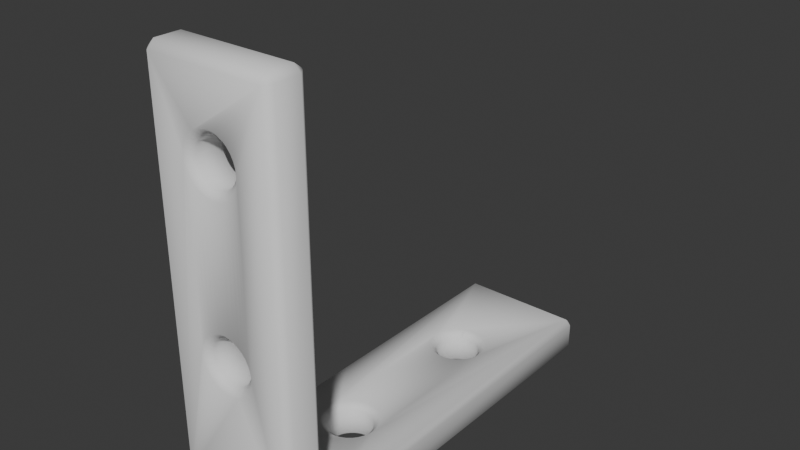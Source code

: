 # Source: Lbracket2hole.blend  (saved by Blender 4.1.24; exported with 4.5.12 LTS)
import bpy
from mathutils import Matrix  # noqa: F401  (used for matrix-valued properties, if any)

bpy.ops.wm.read_factory_settings(use_empty=True)
scene = bpy.context.scene
scene.name = 'Scene'

# ---- collections
col_collection = bpy.data.collections.new('Collection'); scene.collection.children.link(col_collection)

# ---- world
world_world = bpy.data.worlds.new('World'); scene.world = world_world
world_world.use_nodes = True; world_world.node_tree.nodes.clear()
_N = world_world.node_tree.nodes; _L = world_world.node_tree.links
n0 = _N.new('ShaderNodeOutputWorld'); n0.name = 'World Output'; n0.location = (300, 300)
n1 = _N.new('ShaderNodeBackground'); n1.name = 'Background'; n1.location = (10, 300)
n1.inputs[0].default_value = (0.05088, 0.05088, 0.05088, 1.0)
_L.new(n1.outputs[0], n0.inputs[0])
n0.is_active_output = True
world_world.color = (0.05088, 0.05088, 0.05088)
world_world.use_sun_shadow = False
world_world.sun_shadow_jitter_overblur = 0.0

# ---- meshes
me_lbracket_001 = bpy.data.meshes.new('Lbracket.001')
me_lbracket_001.from_pydata([(14.0, 3.5, 0.7727), (14.0, 47.73, 0.7727), (14.0, 47.73, 3.727), (14.0, 2.727, 3.727), (5.22, 37.57, 0.0), (4.853, 37.37, 0.0), (-0.467, 47.49, 0.0), (13.44, 47.49, 0.0), (7.931, 37.46, 0.0), (7.728, 37.57, 0.0), (5.835, 37.76, 0.0), (6.474, 37.82, 0.0), (7.113, 37.76, 0.0), (7.087, 3.5, 16.76), (7.778, 3.5, 16.97), (13.47, 3.5, 5.571), (-0.4699, 3.5, 5.571), (5.172, 3.5, 16.97), (5.86, 3.5, 16.76), (6.474, 3.5, 16.7), (-0.2273, -0.2273, 49.5), (13.23, -0.2273, 49.5), (13.23, 2.727, 49.5), (-0.2273, 2.727, 49.5), (-1.0, 2.727, 3.727), (-1.0, -0.2273, 4.5), (-1.0, -0.2273, 48.73), (-1.0, 2.727, 48.73), (8.799, 13.17, 4.5), (8.272, 12.74, 4.5), (13.47, 4.347, 4.5), (13.49, 47.53, 4.5), (8.16, 37.34, 4.5), (8.295, 37.27, 4.5), (8.791, 36.86, 4.5), (9.199, 13.66, 4.5), (9.501, 14.23, 4.5), (9.199, 36.36, 4.5), (9.501, 35.8, 4.5), (9.688, 14.84, 4.5), (9.751, 15.48, 4.5), (9.688, 35.18, 4.5), (9.751, 34.54, 4.5), (9.688, 16.12, 4.5), (9.688, 33.9, 4.5), (9.501, 16.73, 4.5), (9.501, 33.29, 4.5), (9.199, 17.3, 4.5), (9.199, 32.72, 4.5), (8.791, 17.8, 4.5), (8.791, 32.23, 4.5), (8.295, 18.2, 4.5), (8.295, 31.82, 4.5), (7.728, 18.51, 4.5), (7.728, 31.52, 4.5), (7.113, 18.69, 4.5), (7.113, 31.33, 4.5), (6.474, 18.76, 4.5), (6.474, 31.27, 4.5), (5.835, 18.69, 4.5), (5.835, 31.33, 4.5), (5.22, 18.51, 4.5), (5.22, 31.52, 4.5), (4.654, 18.2, 4.5), (4.654, 31.82, 4.5), (4.157, 17.8, 4.5), (4.157, 32.23, 4.5), (3.75, 17.3, 4.5), (3.75, 32.72, 4.5), (3.447, 16.73, 4.5), (3.447, 33.29, 4.5), (3.261, 16.12, 4.5), (3.261, 33.9, 4.5), (3.198, 15.48, 4.5), (3.198, 34.54, 4.5), (4.654, 37.27, 4.5), (5.082, 37.5, 4.5), (-0.4669, 47.54, 4.5), (-0.4746, 4.355, 4.5), (4.678, 12.74, 4.5), (4.148, 13.17, 4.5), (3.75, 13.66, 4.5), (4.157, 36.86, 4.5), (3.75, 36.36, 4.5), (3.447, 14.23, 4.5), (3.261, 14.84, 4.5), (3.447, 35.8, 4.5), (3.261, 35.18, 4.5), (7.728, 37.57, 4.5), (5.22, 37.57, 4.5), (7.113, 37.76, 4.5), (6.474, 37.82, 4.5), (5.835, 37.76, 4.5), (14.0, -0.2273, 0.7727), (14.0, -0.2273, 4.5), (-1.0, 47.73, 0.7727), (-1.0, 3.5, 0.7727), (-1.0, 47.73, 3.727), (-1.0, -0.2273, 0.7727), (4.148, 13.17, 0.0), (4.678, 12.74, 0.0), (-0.2273, 3.5, 0.0), (4.654, 37.27, 0.0), (4.157, 36.86, 0.0), (3.75, 13.66, 0.0), (3.447, 14.23, 0.0), (3.75, 36.36, 0.0), (3.447, 35.8, 0.0), (3.261, 14.84, 0.0), (3.198, 15.48, 0.0), (3.261, 35.18, 0.0), (3.198, 34.54, 0.0), (3.261, 16.12, 0.0), (3.261, 33.9, 0.0), (3.447, 16.73, 0.0), (3.447, 33.29, 0.0), (3.75, 17.3, 0.0), (3.75, 32.72, 0.0), (4.157, 17.8, 0.0), (4.157, 32.23, 0.0), (4.654, 18.2, 0.0), (4.654, 31.82, 0.0), (5.22, 18.51, 0.0), (5.22, 31.52, 0.0), (5.835, 18.69, 0.0), (5.835, 31.33, 0.0), (6.474, 18.76, 0.0), (6.474, 31.27, 0.0), (7.113, 18.69, 0.0), (7.113, 31.33, 0.0), (7.728, 18.51, 0.0), (7.728, 31.52, 0.0), (8.295, 18.2, 0.0), (8.295, 31.82, 0.0), (8.791, 17.8, 0.0), (8.791, 32.23, 0.0), (9.199, 17.3, 0.0), (9.199, 32.72, 0.0), (9.501, 16.73, 0.0), (9.501, 33.29, 0.0), (9.688, 16.12, 0.0), (9.688, 33.9, 0.0), (9.751, 15.48, 0.0), (9.751, 34.54, 0.0), (8.295, 37.27, 0.0), (13.23, 3.5, 0.0), (8.272, 12.74, 0.0), (8.799, 13.17, 0.0), (9.199, 13.66, 0.0), (8.791, 36.86, 0.0), (9.199, 36.36, 0.0), (9.501, 14.23, 0.0), (9.688, 14.84, 0.0), (9.501, 35.8, 0.0), (9.688, 35.18, 0.0), (13.23, 48.5, 0.7727), (-0.2273, 48.5, 0.7727), (-0.2273, 48.5, 3.727), (13.23, 48.5, 3.727), (4.181, -1.0, 42.36), (4.59, -1.0, 42.7), (-0.2879, -1.0, 48.63), (-0.2273, -1.0, 4.5), (5.172, -1.0, 16.97), (4.673, -1.0, 17.24), (4.157, -1.0, 17.66), (3.75, -1.0, 41.84), (3.447, -1.0, 41.27), (3.75, -1.0, 18.16), (3.447, -1.0, 18.73), (3.261, -1.0, 40.66), (3.198, -1.0, 40.02), (3.261, -1.0, 19.34), (3.198, -1.0, 19.98), (3.261, -1.0, 39.38), (3.261, -1.0, 20.62), (3.447, -1.0, 38.77), (3.447, -1.0, 21.23), (3.75, -1.0, 38.2), (3.75, -1.0, 21.8), (4.157, -1.0, 37.7), (4.157, -1.0, 22.3), (4.654, -1.0, 37.29), (4.654, -1.0, 22.7), (5.22, -1.0, 36.99), (5.22, -1.0, 23.01), (5.835, -1.0, 36.81), (5.835, -1.0, 23.19), (6.474, -1.0, 36.74), (6.474, -1.0, 23.26), (7.113, -1.0, 36.81), (7.113, -1.0, 23.19), (7.728, -1.0, 36.99), (7.728, -1.0, 23.01), (8.295, -1.0, 37.29), (8.295, -1.0, 22.7), (8.791, -1.0, 37.7), (8.791, -1.0, 22.3), (9.199, -1.0, 38.2), (9.199, -1.0, 21.8), (9.501, -1.0, 38.77), (9.501, -1.0, 21.23), (9.688, -1.0, 39.38), (9.688, -1.0, 20.62), (9.751, -1.0, 40.02), (9.751, -1.0, 19.98), (8.274, -1.0, 17.24), (7.778, -1.0, 16.97), (13.23, -1.0, 4.5), (13.28, -1.0, 48.63), (8.361, -1.0, 42.7), (8.767, -1.0, 42.37), (9.199, -1.0, 41.84), (8.791, -1.0, 17.66), (9.199, -1.0, 18.16), (9.501, -1.0, 41.27), (9.688, -1.0, 40.66), (9.501, -1.0, 18.73), (9.688, -1.0, 19.34), (-0.2273, -1.0, 0.7727), (13.23, -1.0, 0.7727), (5.256, 3.5, 43.06), (4.59, 3.5, 42.7), (-0.4556, 3.5, 48.84), (13.45, 3.5, 48.84), (8.361, 3.5, 42.7), (7.691, 3.5, 43.06), (5.835, 3.5, 43.23), (6.474, 3.5, 43.3), (7.113, 3.5, 43.23), (7.74, 12.46, 0.0), (5.207, 12.46, 0.0), (7.113, 12.27, 0.0), (6.474, 12.2, 0.0), (5.835, 12.27, 0.0), (8.767, 3.5, 42.37), (8.274, 3.5, 17.24), (8.791, 3.5, 17.66), (9.199, 3.5, 41.84), (9.501, 3.5, 41.27), (9.199, 3.5, 18.16), (9.501, 3.5, 18.73), (9.688, 3.5, 40.66), (9.751, 3.5, 40.02), (9.688, 3.5, 19.34), (9.751, 3.5, 19.98), (9.688, 3.5, 39.38), (9.688, 3.5, 20.62), (9.501, 3.5, 38.77), (9.501, 3.5, 21.23), (9.199, 3.5, 38.2), (9.199, 3.5, 21.8), (8.791, 3.5, 37.7), (8.791, 3.5, 22.3), (8.295, 3.5, 37.29), (8.295, 3.5, 22.7), (7.728, 3.5, 36.99), (7.728, 3.5, 23.01), (7.113, 3.5, 36.81), (7.113, 3.5, 23.19), (6.474, 3.5, 36.74), (6.474, 3.5, 23.26), (5.835, 3.5, 36.81), (5.835, 3.5, 23.19), (5.22, 3.5, 36.99), (5.22, 3.5, 23.01), (4.654, 3.5, 37.29), (4.654, 3.5, 22.7), (4.157, 3.5, 37.7), (4.157, 3.5, 22.3), (3.75, 3.5, 38.2), (3.75, 3.5, 21.8), (3.447, 3.5, 38.77), (3.447, 3.5, 21.23), (3.261, 3.5, 39.38), (3.261, 3.5, 20.62), (3.198, 3.5, 40.02), (3.198, 3.5, 19.98), (4.673, 3.5, 17.24), (4.181, 3.5, 42.36), (3.75, 3.5, 41.84), (4.157, 3.5, 17.66), (3.75, 3.5, 18.16), (3.447, 3.5, 41.27), (3.261, 3.5, 40.66), (3.447, 3.5, 18.73), (3.261, 3.5, 19.34), (7.691, -1.0, 43.06), (5.256, -1.0, 43.06), (7.113, -1.0, 43.23), (6.474, -1.0, 43.3), (5.835, -1.0, 43.23), (5.207, 12.46, 4.5), (7.74, 12.46, 4.5), (5.835, 12.27, 4.5), (6.474, 12.2, 4.5), (7.113, 12.27, 4.5), (14.0, 2.727, 48.73), (14.0, -0.2273, 48.73), (5.86, -1.0, 16.76), (7.087, -1.0, 16.76), (6.474, -1.0, 16.7), (5.987, -0.2273, 37.57), (5.987, 2.727, 37.57), (5.518, 2.727, 37.71), (5.518, -0.2273, 37.71), (6.474, 12.98, 3.727), (6.962, 13.03, 3.727), (6.962, 13.03, 0.7727), (6.474, 12.98, 0.7727), (8.242, 17.25, 0.7727), (8.242, 17.25, 3.727), (7.863, 17.56, 3.727), (7.863, 17.56, 0.7727), (8.553, 14.09, 3.727), (8.784, 14.52, 3.727), (8.784, 14.52, 0.7727), (8.553, 14.09, 0.7727), (7.431, 17.79, 3.727), (7.431, 17.79, 0.7727), (8.242, -0.2273, 18.21), (8.242, 2.727, 18.21), (7.863, 2.727, 17.9), (7.863, -0.2273, 17.9), (8.553, 16.87, 3.727), (8.553, 16.87, 0.7727), (8.242, 36.31, 0.7727), (8.242, 36.31, 3.727), (7.863, 36.62, 3.727), (7.863, 36.62, 0.7727), (5.987, 32.09, 3.727), (6.474, 32.04, 3.727), (6.474, 32.04, 0.7727), (5.987, 32.09, 0.7727), (8.974, 15.48, 3.727), (8.926, 15.97, 3.727), (8.926, 15.97, 0.7727), (8.974, 15.48, 0.7727), (5.518, 2.727, 42.33), (5.987, 2.727, 42.47), (5.987, -0.2273, 42.47), (5.518, -0.2273, 42.33), (8.784, 16.44, 3.727), (8.784, 16.44, 0.7727), (7.863, 13.4, 3.727), (8.242, 13.71, 3.727), (8.242, 13.71, 0.7727), (7.863, 13.4, 0.7727), (5.987, 2.727, 17.53), (5.987, -0.2273, 17.53), (6.474, -0.2273, 17.48), (6.474, 2.727, 17.48), (5.987, 2.727, 22.43), (6.474, 2.727, 22.48), (6.474, -0.2273, 22.48), (5.987, -0.2273, 22.43), (6.962, 17.93, 0.7727), (6.962, 17.93, 3.727), (6.474, 17.98, 3.727), (6.474, 17.98, 0.7727), (7.559, 36.79, 0.7727), (7.802, 36.66, 3.727), (7.431, 36.85, 3.727), (7.431, 36.85, 0.7727), (6.474, 2.727, 42.52), (6.474, -0.2273, 42.52), (5.987, 13.03, 3.727), (5.987, 13.03, 0.7727), (4.706, 13.71, 3.727), (5.085, 13.4, 3.727), (5.085, 13.4, 0.7727), (4.706, 13.71, 0.7727), (7.863, -0.2273, 37.94), (7.863, 2.727, 37.94), (7.431, 2.727, 37.71), (7.431, -0.2273, 37.71), (4.165, 14.52, 0.7727), (4.165, 14.52, 3.727), (4.396, 14.09, 3.727), (4.396, 14.09, 0.7727), (6.962, 32.09, 3.727), (6.962, 32.09, 0.7727), (4.165, 16.44, 0.7727), (4.165, 16.44, 3.727), (4.022, 15.97, 3.727), (4.022, 15.97, 0.7727), (3.974, 15.48, 3.727), (3.974, 15.48, 0.7727), (4.022, 14.99, 0.7727), (4.022, 14.99, 3.727), (5.518, 13.17, 3.727), (5.518, 13.17, 0.7727), (4.396, 16.87, 3.727), (4.396, 16.87, 0.7727), (4.706, 17.25, 0.7727), (4.706, 17.25, 3.727), (7.431, -0.2273, 17.67), (7.431, 2.727, 17.67), (6.962, 2.727, 17.53), (6.962, -0.2273, 17.53), (5.085, 17.56, 3.727), (5.085, 17.56, 0.7727), (5.518, 17.79, 0.7727), (5.518, 17.79, 3.727), (6.962, 37.0, 3.727), (6.962, 37.0, 0.7727), (6.962, 2.727, 37.57), (6.962, -0.2273, 37.57), (8.553, -0.2273, 18.59), (8.553, 2.727, 18.59), (8.784, -0.2273, 19.02), (8.784, 2.727, 19.02), (8.926, -0.2273, 39.53), (8.926, 2.727, 39.53), (8.784, 2.727, 39.06), (8.784, -0.2273, 39.06), (3.974, 34.54, 0.7727), (3.974, 34.54, 3.727), (4.022, 34.06, 3.727), (4.022, 34.06, 0.7727), (8.553, 33.15, 3.727), (8.784, 33.59, 3.727), (8.784, 33.59, 0.7727), (8.553, 33.15, 0.7727), (8.926, 34.06, 3.727), (8.926, 34.06, 0.7727), (8.926, -0.2273, 40.51), (8.926, 2.727, 40.51), (8.974, 2.727, 40.02), (8.974, -0.2273, 40.02), (8.242, 32.78, 3.727), (8.242, 32.78, 0.7727), (8.974, 34.54, 3.727), (8.974, 34.54, 0.7727), (4.706, 36.31, 3.727), (4.706, 36.31, 0.7727), (5.085, 36.62, 0.7727), (5.085, 36.62, 3.727), (7.863, 32.47, 0.7727), (7.863, 32.47, 3.727), (5.987, 37.0, 3.727), (5.987, 37.0, 0.7727), (6.474, 37.04, 0.7727), (6.474, 37.04, 3.727), (8.242, -0.2273, 38.25), (8.242, 2.727, 38.25), (8.553, -0.2273, 38.63), (8.553, 2.727, 38.63), (4.706, 2.727, 41.79), (5.085, 2.727, 42.1), (5.085, -0.2273, 42.1), (4.706, -0.2273, 41.79), (8.926, 35.03, 3.727), (8.784, 35.5, 3.727), (8.784, 35.5, 0.7727), (8.926, 35.03, 0.7727), (4.396, 33.15, 0.7727), (4.396, 33.15, 3.727), (4.706, 32.78, 3.727), (4.706, 32.78, 0.7727), (4.165, 35.5, 0.7727), (4.165, 35.5, 3.727), (4.022, 35.03, 3.727), (4.022, 35.03, 0.7727), (4.165, 33.59, 3.727), (4.165, 33.59, 0.7727), (4.396, 35.93, 3.727), (4.396, 35.93, 0.7727), (4.165, 2.727, 40.98), (4.396, 2.727, 41.41), (4.396, -0.2273, 41.41), (4.165, -0.2273, 40.98), (5.518, 36.85, 3.727), (5.456, 36.82, 3.727), (5.213, 36.69, 0.7727), (5.518, 36.85, 0.7727), (6.962, 2.727, 42.47), (7.431, 2.727, 42.33), (7.431, -0.2273, 42.33), (6.962, -0.2273, 42.47), (6.474, -0.2273, 37.52), (6.474, 2.727, 37.52), (5.987, 17.93, 0.7727), (5.987, 17.93, 3.727), (8.926, 14.99, 3.727), (8.926, 14.99, 0.7727), (4.706, -0.2273, 21.75), (4.706, 2.727, 21.75), (5.085, 2.727, 22.06), (5.085, -0.2273, 22.06), (5.085, 32.47, 3.727), (5.518, 32.23, 3.727), (5.518, 32.23, 0.7727), (5.085, 32.47, 0.7727), (8.974, -0.2273, 19.98), (8.974, 2.727, 19.98), (8.926, 2.727, 19.49), (8.926, -0.2273, 19.49), (8.784, -0.2273, 20.94), (8.784, 2.727, 20.94), (8.926, 2.727, 20.47), (8.926, -0.2273, 20.47), (8.553, -0.2273, 21.37), (8.553, 2.727, 21.37), (8.242, -0.2273, 21.75), (8.242, 2.727, 21.75), (4.165, 2.727, 39.06), (4.022, 2.727, 39.53), (4.022, -0.2273, 39.53), (4.165, -0.2273, 39.06), (4.396, 2.727, 38.63), (4.396, -0.2273, 38.63), (7.863, -0.2273, 42.1), (7.863, 2.727, 42.1), (7.431, 13.17, 3.727), (7.431, 13.17, 0.7727), (5.518, 2.727, 22.29), (5.518, -0.2273, 22.29), (8.553, 35.93, 3.727), (8.553, 35.93, 0.7727), (4.165, 2.727, 20.94), (4.396, 2.727, 21.37), (4.396, -0.2273, 21.37), (4.165, -0.2273, 20.94), (3.974, 2.727, 19.98), (4.022, 2.727, 20.47), (4.022, -0.2273, 20.47), (3.974, -0.2273, 19.98), (4.022, 2.727, 19.49), (4.022, -0.2273, 19.49), (4.165, 2.727, 19.02), (4.165, -0.2273, 19.02), (7.863, 2.727, 22.06), (7.863, -0.2273, 22.06), (7.431, 2.727, 22.29), (7.431, -0.2273, 22.29), (5.085, -0.2273, 37.94), (5.085, 2.727, 37.94), (4.706, 2.727, 38.25), (4.706, -0.2273, 38.25), (7.431, 32.23, 3.727), (7.431, 32.23, 0.7727), (5.085, 2.727, 17.9), (5.085, -0.2273, 17.9), (5.518, -0.2273, 17.67), (5.518, 2.727, 17.67), (4.022, 2.727, 40.51), (4.022, -0.2273, 40.51), (3.974, 2.727, 40.02), (3.974, -0.2273, 40.02), (4.396, 2.727, 18.59), (4.396, -0.2273, 18.59), (6.962, -0.2273, 22.43), (6.962, 2.727, 22.43), (8.784, -0.2273, 40.98), (8.784, 2.727, 40.98), (8.553, -0.2273, 41.41), (8.553, 2.727, 41.41), (8.242, -0.2273, 41.79), (8.242, 2.727, 41.79), (4.706, 2.727, 18.21), (4.706, -0.2273, 18.21), (-0.2273, -0.2273, 0.0), (13.23, -0.2273, 0.0)], [], [(0, 1, 2), (0, 2, 3), (4, 5, 6), (6, 7, 8), (6, 8, 9), (10, 4, 6), (11, 10, 6), (6, 9, 12), (6, 12, 11), (13, 14, 15), (15, 16, 17), (15, 17, 18), (19, 13, 15), (15, 18, 19), (20, 21, 22), (20, 22, 23), (24, 25, 26), (24, 26, 27), (28, 29, 30), (31, 32, 33), (31, 33, 34), (35, 28, 30), (36, 35, 30), (31, 34, 37), (31, 37, 38), (39, 36, 30), (40, 39, 30), (31, 38, 41), (31, 41, 42), (40, 30, 31), (43, 40, 31), (31, 42, 44), (43, 31, 44), (45, 43, 44), (45, 44, 46), (47, 45, 46), (47, 46, 48), (49, 47, 48), (49, 48, 50), (51, 49, 50), (51, 50, 52), (53, 51, 52), (53, 52, 54), (55, 53, 54), (55, 54, 56), (57, 55, 56), (57, 56, 58), (59, 57, 58), (59, 58, 60), (61, 59, 60), (61, 60, 62), (63, 61, 62), (63, 62, 64), (65, 63, 64), (65, 64, 66), (67, 65, 66), (67, 66, 68), (69, 67, 68), (69, 68, 70), (71, 69, 70), (71, 70, 72), (73, 71, 72), (73, 72, 74), (75, 76, 77), (78, 79, 80), (78, 80, 81), (82, 75, 77), (83, 82, 77), (78, 81, 84), (78, 84, 85), (86, 83, 77), (87, 86, 77), (77, 78, 85), (77, 85, 73), (74, 87, 77), (74, 77, 73), (88, 32, 31), (31, 77, 76), (31, 76, 89), (90, 88, 31), (91, 90, 31), (31, 89, 92), (31, 92, 91), (93, 0, 3), (93, 3, 94), (95, 96, 24), (95, 24, 97), (96, 98, 25), (96, 25, 24), (99, 100, 101), (6, 5, 102), (6, 102, 103), (104, 99, 101), (105, 104, 101), (6, 103, 106), (6, 106, 107), (108, 105, 101), (109, 108, 101), (6, 107, 110), (6, 110, 111), (109, 101, 6), (112, 109, 6), (6, 111, 113), (112, 6, 113), (114, 112, 113), (114, 113, 115), (116, 114, 115), (116, 115, 117), (118, 116, 117), (118, 117, 119), (120, 118, 119), (120, 119, 121), (122, 120, 121), (122, 121, 123), (124, 122, 123), (124, 123, 125), (126, 124, 125), (126, 125, 127), (128, 126, 127), (128, 127, 129), (130, 128, 129), (130, 129, 131), (132, 130, 131), (132, 131, 133), (134, 132, 133), (134, 133, 135), (136, 134, 135), (136, 135, 137), (138, 136, 137), (138, 137, 139), (140, 138, 139), (140, 139, 141), (142, 140, 141), (142, 141, 143), (144, 8, 7), (145, 146, 147), (145, 147, 148), (149, 144, 7), (150, 149, 7), (145, 148, 151), (145, 151, 152), (153, 150, 7), (154, 153, 7), (7, 145, 152), (7, 152, 142), (143, 154, 7), (143, 7, 142), (155, 156, 157), (155, 157, 158), (159, 160, 161), (162, 163, 164), (162, 164, 165), (166, 159, 161), (167, 166, 161), (162, 165, 168), (162, 168, 169), (170, 167, 161), (171, 170, 161), (162, 169, 172), (162, 172, 173), (171, 161, 162), (174, 171, 162), (162, 173, 175), (174, 162, 175), (176, 174, 175), (176, 175, 177), (178, 176, 177), (178, 177, 179), (180, 178, 179), (180, 179, 181), (182, 180, 181), (182, 181, 183), (184, 182, 183), (184, 183, 185), (186, 184, 185), (186, 185, 187), (188, 186, 187), (188, 187, 189), (190, 188, 189), (190, 189, 191), (192, 190, 191), (192, 191, 193), (194, 192, 193), (194, 193, 195), (196, 194, 195), (196, 195, 197), (198, 196, 197), (198, 197, 199), (200, 198, 199), (200, 199, 201), (202, 200, 201), (202, 201, 203), (204, 202, 203), (204, 203, 205), (206, 207, 208), (209, 210, 211), (209, 211, 212), (213, 206, 208), (214, 213, 208), (209, 212, 215), (209, 215, 216), (217, 214, 208), (218, 217, 208), (209, 216, 204), (205, 218, 208), (209, 204, 205), (205, 208, 209), (219, 220, 208), (219, 208, 162), (221, 222, 223), (223, 224, 225), (223, 225, 226), (227, 221, 223), (228, 227, 223), (223, 226, 229), (223, 229, 228), (230, 146, 145), (145, 101, 100), (145, 100, 231), (232, 230, 145), (233, 232, 145), (145, 231, 234), (145, 234, 233), (235, 225, 224), (15, 14, 236), (15, 236, 237), (238, 235, 224), (239, 238, 224), (15, 237, 240), (15, 240, 241), (242, 239, 224), (243, 242, 224), (15, 241, 244), (15, 244, 245), (243, 224, 15), (246, 243, 15), (15, 245, 247), (246, 15, 247), (248, 246, 247), (248, 247, 249), (250, 248, 249), (250, 249, 251), (252, 250, 251), (252, 251, 253), (254, 252, 253), (254, 253, 255), (256, 254, 255), (256, 255, 257), (258, 256, 257), (258, 257, 259), (260, 258, 259), (260, 259, 261), (262, 260, 261), (262, 261, 263), (264, 262, 263), (264, 263, 265), (266, 264, 265), (266, 265, 267), (268, 266, 267), (268, 267, 269), (270, 268, 269), (270, 269, 271), (272, 270, 271), (272, 271, 273), (274, 272, 273), (274, 273, 275), (276, 274, 275), (276, 275, 277), (278, 17, 16), (223, 222, 279), (223, 279, 280), (281, 278, 16), (282, 281, 16), (223, 280, 283), (223, 283, 284), (285, 282, 16), (286, 285, 16), (16, 223, 284), (16, 284, 276), (277, 286, 16), (277, 16, 276), (287, 210, 209), (209, 161, 160), (209, 160, 288), (289, 287, 209), (290, 289, 209), (209, 288, 291), (209, 291, 290), (292, 79, 78), (78, 30, 29), (78, 29, 293), (294, 292, 78), (295, 294, 78), (78, 293, 296), (78, 296, 295), (94, 3, 297), (94, 297, 298), (299, 163, 162), (162, 208, 207), (162, 207, 300), (301, 299, 162), (162, 300, 301), (302, 303, 304), (302, 304, 305), (306, 307, 308), (306, 308, 309), (310, 311, 312), (310, 312, 313), (314, 315, 316), (314, 316, 317), (313, 312, 318), (313, 318, 319), (320, 321, 322), (320, 322, 323), (324, 311, 310), (324, 310, 325), (326, 327, 328), (326, 328, 329), (330, 331, 332), (330, 332, 333), (334, 335, 336), (334, 336, 337), (338, 339, 340), (338, 340, 341), (342, 324, 325), (342, 325, 343), (344, 345, 346), (344, 346, 347), (348, 349, 350), (348, 350, 351), (352, 353, 354), (352, 354, 355), (356, 357, 358), (356, 358, 359), (360, 329, 328), (361, 362, 363), (360, 328, 361), (361, 363, 360), (339, 364, 365), (339, 365, 340), (366, 306, 309), (366, 309, 367), (368, 369, 370), (368, 370, 371), (372, 373, 374), (372, 374, 375), (376, 377, 378), (376, 378, 379), (331, 380, 381), (331, 381, 332), (382, 383, 384), (382, 384, 385), (385, 384, 386), (385, 386, 387), (388, 389, 377), (388, 377, 376), (379, 378, 368), (379, 368, 371), (369, 390, 391), (369, 391, 370), (317, 346, 345), (317, 345, 314), (392, 393, 394), (392, 394, 395), (396, 397, 398), (396, 398, 399), (400, 401, 402), (400, 402, 403), (363, 362, 404), (363, 404, 405), (375, 374, 406), (375, 406, 407), (387, 386, 389), (387, 389, 388), (319, 318, 357), (319, 357, 356), (408, 409, 321), (408, 321, 320), (410, 411, 409), (410, 409, 408), (412, 413, 414), (412, 414, 415), (416, 417, 418), (416, 418, 419), (420, 421, 422), (420, 422, 423), (421, 424, 425), (421, 425, 422), (426, 427, 428), (426, 428, 429), (430, 420, 423), (430, 423, 431), (424, 432, 433), (424, 433, 425), (434, 435, 436), (434, 436, 437), (431, 438, 439), (431, 439, 430), (440, 441, 442), (440, 442, 443), (323, 322, 397), (323, 397, 396), (444, 445, 373), (444, 373, 372), (446, 447, 445), (446, 445, 444), (448, 449, 450), (448, 450, 451), (452, 453, 454), (452, 454, 455), (429, 428, 413), (429, 413, 412), (456, 457, 458), (456, 458, 459), (460, 461, 462), (460, 462, 463), (463, 462, 417), (463, 417, 416), (419, 418, 464), (419, 464, 465), (465, 464, 457), (465, 457, 456), (435, 434, 466), (435, 466, 467), (468, 469, 470), (468, 470, 471), (472, 473, 437), (437, 436, 474), (474, 475, 472), (437, 474, 472), (476, 477, 478), (476, 478, 479), (303, 302, 480), (303, 480, 481), (405, 404, 443), (405, 443, 442), (482, 483, 403), (482, 403, 402), (364, 476, 479), (364, 479, 365), (390, 366, 367), (390, 367, 391), (315, 484, 485), (315, 485, 316), (486, 487, 488), (486, 488, 489), (490, 491, 492), (490, 492, 493), (494, 495, 496), (494, 496, 497), (467, 466, 461), (467, 461, 460), (498, 499, 500), (498, 500, 501), (502, 503, 499), (502, 499, 498), (503, 502, 504), (503, 504, 505), (506, 507, 508), (506, 508, 509), (510, 506, 509), (510, 509, 511), (401, 400, 395), (401, 395, 394), (512, 478, 477), (512, 477, 513), (514, 344, 347), (514, 347, 515), (516, 352, 355), (516, 355, 517), (488, 516, 517), (488, 517, 489), (518, 327, 326), (518, 326, 519), (497, 496, 411), (497, 411, 410), (520, 521, 522), (520, 522, 523), (501, 500, 495), (501, 495, 494), (524, 525, 526), (524, 526, 527), (528, 524, 527), (528, 527, 529), (530, 528, 529), (530, 529, 531), (532, 505, 504), (532, 504, 533), (534, 532, 533), (534, 533, 535), (536, 537, 538), (536, 538, 539), (540, 439, 438), (540, 438, 541), (537, 536, 305), (537, 305, 304), (481, 480, 407), (481, 407, 406), (441, 440, 472), (441, 472, 475), (380, 540, 541), (380, 541, 381), (393, 392, 383), (393, 383, 382), (484, 334, 337), (484, 337, 485), (542, 543, 544), (542, 544, 545), (415, 414, 447), (415, 447, 446), (521, 487, 486), (521, 486, 522), (469, 448, 451), (469, 451, 470), (525, 520, 523), (525, 523, 526), (546, 468, 471), (546, 471, 547), (548, 546, 547), (548, 547, 549), (507, 548, 549), (507, 549, 508), (550, 530, 531), (550, 531, 551), (538, 510, 511), (538, 511, 539), (351, 350, 399), (351, 399, 398), (535, 552, 553), (535, 553, 534), (359, 358, 483), (359, 483, 482), (307, 514, 515), (307, 515, 308), (335, 342, 343), (335, 343, 336), (449, 338, 341), (449, 341, 450), (453, 518, 519), (453, 519, 454), (458, 490, 493), (458, 493, 459), (432, 452, 455), (432, 455, 433), (554, 555, 427), (554, 427, 426), (556, 557, 555), (556, 555, 554), (558, 559, 557), (558, 557, 556), (560, 550, 551), (560, 551, 561), (543, 542, 560), (543, 560, 561), (513, 559, 558), (513, 558, 512), (491, 330, 333), (491, 333, 492), (353, 553, 552), (353, 552, 354), (545, 544, 349), (545, 349, 348), (562, 219, 98), (563, 93, 220), (6, 95, 156), (155, 1, 7), (157, 97, 77), (31, 2, 158), (24, 16, 78), (15, 3, 30), (27, 23, 223), (26, 161, 20), (209, 298, 21), (22, 297, 224), (562, 563, 220), (562, 220, 219), (219, 162, 25), (219, 25, 98), (77, 31, 158), (77, 158, 157), (98, 96, 101), (98, 101, 562), (128, 130, 319), (128, 319, 356), (27, 26, 20), (27, 20, 23), (136, 138, 343), (136, 343, 325), (23, 22, 224), (23, 224, 223), (152, 151, 316), (152, 316, 485), (437, 473, 76), (437, 76, 75), (184, 186, 302), (184, 302, 305), (75, 82, 434), (75, 434, 437), (301, 300, 399), (301, 399, 350), (439, 540, 54), (439, 54, 52), (10, 11, 442), (10, 442, 441), (188, 190, 407), (188, 407, 480), (395, 400, 63), (395, 63, 65), (300, 207, 396), (300, 396, 399), (65, 67, 392), (65, 392, 395), (384, 383, 69), (384, 69, 71), (190, 192, 375), (190, 375, 407), (289, 290, 365), (289, 365, 479), (97, 24, 78), (97, 78, 77), (12, 9, 363), (12, 363, 405), (295, 296, 307), (295, 307, 306), (51, 53, 318), (51, 318, 312), (362, 361, 32), (362, 32, 88), (374, 373, 254), (374, 254, 256), (380, 331, 58), (380, 58, 56), (364, 339, 227), (364, 227, 228), (361, 328, 33), (361, 33, 32), (312, 311, 49), (312, 49, 51), (127, 125, 333), (127, 333, 332), (185, 183, 489), (185, 489, 517), (291, 288, 341), (291, 341, 340), (232, 233, 309), (232, 309, 308), (213, 214, 408), (213, 408, 320), (445, 447, 250), (445, 250, 252), (338, 449, 222), (338, 222, 221), (214, 217, 410), (214, 410, 408), (487, 521, 271), (487, 271, 269), (449, 448, 279), (449, 279, 222), (123, 121, 493), (123, 493, 492), (264, 266, 537), (264, 537, 304), (74, 72, 418), (74, 418, 417), (417, 462, 87), (417, 87, 74), (200, 202, 412), (200, 412, 415), (466, 434, 82), (466, 82, 83), (490, 458, 66), (490, 66, 64), (521, 520, 273), (521, 273, 271), (413, 428, 243), (413, 243, 246), (495, 500, 247), (495, 247, 245), (52, 50, 430), (52, 430, 439), (520, 525, 275), (520, 275, 273), (100, 99, 371), (100, 371, 370), (428, 427, 242), (428, 242, 243), (538, 537, 266), (538, 266, 268), (259, 257, 534), (259, 534, 553), (99, 104, 379), (99, 379, 371), (201, 199, 502), (201, 502, 498), (524, 528, 286), (524, 286, 277), (555, 557, 238), (555, 238, 239), (113, 111, 416), (113, 416, 419), (528, 530, 285), (528, 285, 286), (212, 211, 558), (212, 558, 556), (197, 195, 533), (197, 533, 504), (108, 109, 387), (108, 387, 388), (559, 513, 225), (559, 225, 235), (506, 510, 270), (506, 270, 272), (81, 80, 368), (81, 368, 378), (168, 165, 561), (168, 561, 551), (178, 180, 539), (178, 539, 511), (106, 103, 435), (106, 435, 467), (93, 94, 208), (93, 208, 220), (563, 145, 0), (563, 0, 93), (134, 136, 325), (134, 325, 310), (161, 209, 21), (161, 21, 20), (142, 152, 485), (142, 485, 337), (299, 301, 350), (299, 350, 349), (304, 303, 262), (304, 262, 264), (351, 398, 13), (351, 13, 19), (440, 443, 91), (440, 91, 92), (481, 406, 258), (481, 258, 260), (287, 289, 479), (287, 479, 478), (191, 189, 354), (191, 354, 552), (131, 129, 381), (131, 381, 541), (378, 377, 84), (378, 84, 81), (79, 292, 390), (79, 390, 369), (146, 230, 515), (146, 515, 347), (353, 352, 263), (353, 263, 261), (404, 362, 88), (404, 88, 90), (369, 368, 80), (369, 80, 79), (358, 357, 55), (358, 55, 57), (397, 322, 236), (397, 236, 14), (162, 161, 26), (162, 26, 25), (230, 232, 308), (230, 308, 515), (43, 45, 342), (43, 342, 335), (206, 213, 320), (206, 320, 323), (322, 321, 237), (322, 237, 236), (349, 544, 163), (349, 163, 299), (373, 445, 252), (373, 252, 254), (195, 193, 535), (195, 535, 533), (144, 149, 326), (144, 326, 329), (321, 409, 240), (321, 240, 237), (125, 123, 492), (125, 492, 333), (233, 234, 367), (233, 367, 309), (183, 181, 486), (183, 486, 489), (327, 518, 37), (327, 37, 34), (411, 496, 244), (411, 244, 241), (491, 490, 64), (491, 64, 62), (150, 153, 454), (150, 454, 519), (305, 536, 182), (305, 182, 184), (72, 70, 464), (72, 464, 418), (461, 466, 83), (461, 83, 86), (448, 469, 280), (448, 280, 279), (496, 495, 245), (496, 245, 244), (153, 154, 455), (153, 455, 454), (48, 46, 421), (48, 421, 420), (205, 203, 501), (205, 501, 494), (420, 430, 50), (420, 50, 48), (177, 175, 526), (177, 526, 523), (204, 216, 426), (204, 426, 429), (468, 546, 284), (468, 284, 283), (525, 524, 277), (525, 277, 275), (427, 555, 239), (427, 239, 242), (115, 113, 419), (115, 419, 465), (173, 172, 529), (173, 529, 527), (215, 212, 556), (215, 556, 554), (548, 507, 274), (548, 274, 276), (105, 108, 388), (105, 388, 376), (507, 506, 272), (507, 272, 274), (505, 532, 255), (505, 255, 253), (137, 135, 431), (137, 431, 423), (478, 512, 210), (478, 210, 287), (110, 107, 460), (110, 460, 463), (552, 535, 193), (552, 193, 191), (109, 112, 385), (109, 385, 387), (510, 538, 268), (510, 268, 270), (156, 155, 7), (156, 7, 6), (95, 97, 157), (95, 157, 156), (436, 435, 103), (436, 103, 102), (6, 101, 96), (6, 96, 95), (126, 128, 356), (126, 356, 359), (16, 15, 30), (16, 30, 78), (132, 134, 310), (132, 310, 313), (94, 298, 209), (94, 209, 208), (298, 297, 22), (298, 22, 21), (140, 142, 337), (140, 337, 336), (346, 317, 148), (346, 148, 147), (475, 474, 5), (475, 5, 4), (186, 188, 480), (186, 480, 302), (133, 131, 541), (133, 541, 438), (4, 10, 441), (4, 441, 475), (402, 401, 120), (402, 120, 122), (114, 116, 393), (114, 393, 382), (477, 476, 229), (477, 229, 226), (345, 344, 29), (345, 29, 28), (122, 124, 482), (122, 482, 402), (11, 12, 405), (11, 405, 442), (73, 85, 389), (73, 389, 386), (386, 384, 71), (386, 71, 73), (398, 397, 14), (398, 14, 13), (67, 69, 383), (67, 383, 392), (406, 374, 256), (406, 256, 258), (476, 364, 228), (476, 228, 229), (124, 126, 359), (124, 359, 482), (165, 164, 543), (165, 543, 561), (514, 307, 296), (514, 296, 293), (28, 35, 314), (28, 314, 345), (129, 127, 332), (129, 332, 381), (192, 194, 372), (192, 372, 375), (334, 484, 39), (334, 39, 40), (290, 291, 340), (290, 340, 365), (40, 43, 335), (40, 335, 334), (352, 516, 265), (352, 265, 263), (35, 36, 315), (35, 315, 314), (194, 196, 444), (194, 444, 372), (331, 330, 60), (331, 60, 58), (516, 488, 267), (516, 267, 265), (196, 198, 446), (196, 446, 444), (24, 27, 223), (24, 223, 16), (488, 487, 269), (488, 269, 267), (149, 150, 519), (149, 519, 326), (447, 414, 248), (447, 248, 250), (181, 179, 522), (181, 522, 486), (518, 453, 38), (518, 38, 37), (234, 231, 391), (234, 391, 367), (462, 461, 86), (462, 86, 87), (218, 205, 494), (218, 494, 497), (121, 119, 459), (121, 459, 493), (453, 452, 41), (453, 41, 38), (432, 424, 44), (432, 44, 42), (202, 204, 429), (202, 429, 412), (469, 468, 283), (469, 283, 280), (119, 117, 456), (119, 456, 459), (154, 143, 433), (154, 433, 455), (117, 115, 465), (117, 465, 456), (175, 173, 527), (175, 527, 526), (216, 215, 554), (216, 554, 426), (546, 548, 276), (546, 276, 284), (104, 105, 376), (104, 376, 379), (171, 174, 508), (171, 508, 549), (503, 505, 253), (503, 253, 251), (139, 137, 423), (139, 423, 422), (530, 550, 282), (530, 282, 285), (550, 560, 281), (550, 281, 282), (174, 176, 509), (174, 509, 508), (438, 431, 135), (438, 135, 133), (226, 225, 513), (226, 513, 477), (176, 178, 511), (176, 511, 509), (211, 210, 512), (211, 512, 558), (107, 106, 467), (107, 467, 460), (112, 114, 382), (112, 382, 385), (544, 543, 164), (544, 164, 163), (180, 182, 536), (180, 536, 539), (155, 158, 2), (155, 2, 1), (394, 393, 116), (394, 116, 118), (1, 0, 145), (1, 145, 7), (130, 132, 313), (130, 313, 319), (138, 140, 336), (138, 336, 343), (151, 148, 317), (151, 317, 316), (348, 351, 19), (348, 19, 18), (89, 76, 473), (89, 473, 472), (102, 5, 474), (102, 474, 436), (303, 481, 260), (303, 260, 262), (472, 440, 92), (472, 92, 89), (61, 63, 400), (61, 400, 403), (147, 146, 347), (147, 347, 346), (553, 353, 261), (553, 261, 259), (403, 483, 59), (403, 59, 61), (443, 404, 90), (443, 90, 91), (203, 201, 498), (203, 498, 501), (540, 380, 56), (540, 56, 54), (85, 84, 377), (85, 377, 389), (366, 390, 292), (366, 292, 294), (294, 295, 306), (294, 306, 366), (483, 358, 57), (483, 57, 59), (344, 514, 293), (344, 293, 29), (357, 318, 53), (357, 53, 55), (207, 206, 323), (207, 323, 396), (31, 30, 3), (31, 3, 2), (484, 315, 36), (484, 36, 39), (8, 144, 329), (8, 329, 360), (324, 342, 45), (324, 45, 47), (18, 17, 545), (18, 545, 348), (47, 49, 311), (47, 311, 324), (189, 187, 355), (189, 355, 354), (339, 338, 221), (339, 221, 227), (328, 327, 34), (328, 34, 33), (17, 278, 542), (17, 542, 545), (330, 491, 62), (330, 62, 60), (288, 160, 450), (288, 450, 341), (409, 411, 241), (409, 241, 240), (198, 200, 415), (198, 415, 446), (217, 218, 497), (217, 497, 410), (160, 159, 451), (160, 451, 450), (15, 224, 297), (15, 297, 3), (414, 413, 246), (414, 246, 248), (457, 464, 70), (457, 70, 68), (159, 166, 470), (159, 470, 451), (68, 66, 458), (68, 458, 457), (179, 177, 523), (179, 523, 522), (231, 100, 370), (231, 370, 391), (452, 432, 42), (452, 42, 41), (118, 120, 401), (118, 401, 394), (424, 421, 46), (424, 46, 44), (166, 167, 471), (166, 471, 470), (500, 499, 249), (500, 249, 247), (187, 185, 517), (187, 517, 355), (167, 170, 547), (167, 547, 471), (143, 141, 425), (143, 425, 433), (499, 503, 251), (499, 251, 249), (170, 171, 549), (170, 549, 547), (141, 139, 422), (141, 422, 425), (9, 8, 360), (9, 360, 363), (199, 197, 504), (199, 504, 502), (172, 169, 531), (172, 531, 529), (557, 559, 235), (557, 235, 238), (111, 110, 463), (111, 463, 416), (560, 542, 278), (560, 278, 281), (169, 168, 551), (169, 551, 531), (532, 534, 257), (532, 257, 255), (562, 101, 145), (562, 145, 563)])
me_lbracket_001.polygons.foreach_set('use_smooth', [True] * 1140)
me_lbracket_001.update()

# ---- objects
ob_lbracket = bpy.data.objects.new('Lbracket', me_lbracket_001)

# ---- transforms, parenting, visibility, modifiers, constraints
ob_lbracket.location = (0.0, 0.0, 0.0)

# ---- collection membership
col_collection.objects.link(ob_lbracket)

# ---- scene / render settings (as saved in the file)
scene.frame_start = 1; scene.frame_end = 250; scene.frame_set(1)
scene.render.engine = 'BLENDER_EEVEE_NEXT'
scene.cycles.sampling_pattern = 'TABULATED_SOBOL'
scene.eevee.ray_tracing_options.trace_max_roughness = 0.0
bpy.context.view_layer.update()

# ---- added for rendering (the .blend has no active camera and no usable light): camera, sun
cam_auto = bpy.data.cameras.new('AutoCamera')
cam_auto.lens = 50.0
cam_auto.sensor_width = 36.0
cam_auto.clip_end = 1162.49
ob_auto_camera = bpy.data.objects.new('AutoCamera', cam_auto)
scene.collection.objects.link(ob_auto_camera)
ob_auto_camera.location = (72.7392, -55.7371, 77.7414)
ob_auto_camera.rotation_euler = (1.09748, -7.21219e-08, 0.694738)
scene.camera = ob_auto_camera
light_auto_sun = bpy.data.lights.new('AutoSun', 'SUN')
light_auto_sun.energy = 3.0
light_auto_sun.angle = 0.0523599
ob_auto_sun = bpy.data.objects.new('AutoSun', light_auto_sun)
scene.collection.objects.link(ob_auto_sun)
ob_auto_sun.rotation_euler = (0.872665, 0.174533, 0.523599)
bpy.context.view_layer.update()

